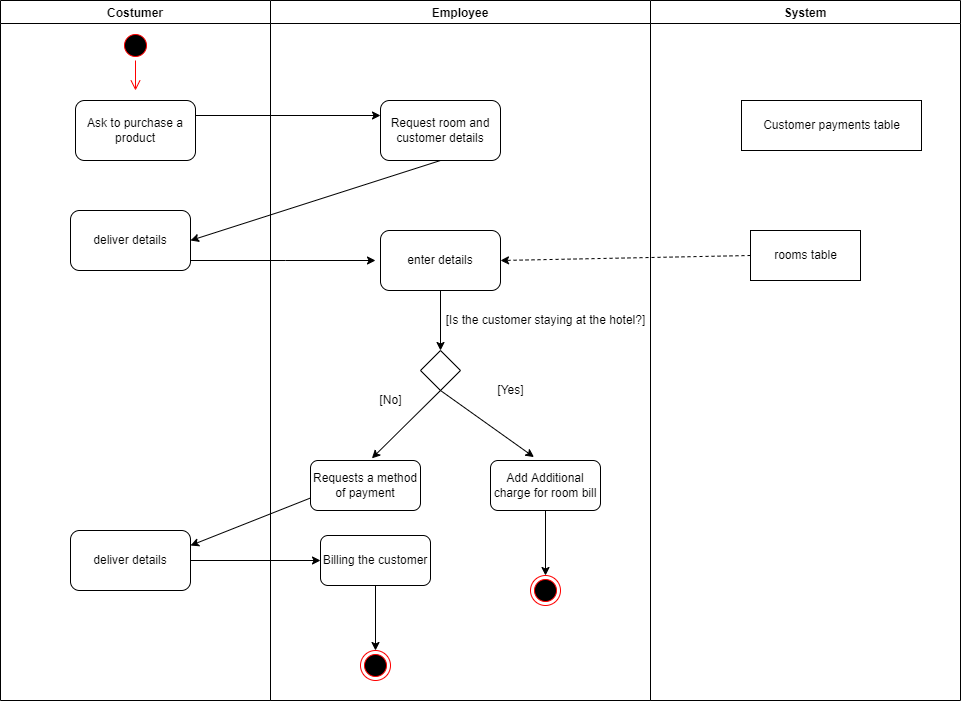

The diagram above was exported from draw.io. Its source (the exported page's mxGraphModel, read from the mxfile embedded in the PNG):
<mxGraphModel dx="2105" dy="487" grid="1" gridSize="10" guides="1" tooltips="1" connect="1" arrows="1" fold="1" page="1" pageScale="1" pageWidth="827" pageHeight="1169" math="0" shadow="0">
  <root>
    <mxCell id="0" />
    <mxCell id="1" parent="0" />
    <mxCell id="H2w01VPSgy2HC8BAvyEG-1" value="Costumer" style="swimlane;" parent="1" vertex="1">
      <mxGeometry x="-100" y="140" width="270" height="700" as="geometry" />
    </mxCell>
    <mxCell id="H2w01VPSgy2HC8BAvyEG-2" value="" style="ellipse;html=1;shape=startState;fillColor=#000000;strokeColor=#ff0000;" parent="H2w01VPSgy2HC8BAvyEG-1" vertex="1">
      <mxGeometry x="120" y="30" width="30" height="30" as="geometry" />
    </mxCell>
    <mxCell id="H2w01VPSgy2HC8BAvyEG-3" value="" style="edgeStyle=orthogonalEdgeStyle;html=1;verticalAlign=bottom;endArrow=open;endSize=8;strokeColor=#ff0000;rounded=0;" parent="H2w01VPSgy2HC8BAvyEG-1" source="H2w01VPSgy2HC8BAvyEG-2" edge="1">
      <mxGeometry relative="1" as="geometry">
        <mxPoint x="135" y="90" as="targetPoint" />
      </mxGeometry>
    </mxCell>
    <mxCell id="H2w01VPSgy2HC8BAvyEG-4" value="Ask to purchase a product" style="rounded=1;whiteSpace=wrap;html=1;" parent="H2w01VPSgy2HC8BAvyEG-1" vertex="1">
      <mxGeometry x="75" y="100" width="120" height="60" as="geometry" />
    </mxCell>
    <mxCell id="H2w01VPSgy2HC8BAvyEG-5" value="deliver details" style="rounded=1;whiteSpace=wrap;html=1;" parent="H2w01VPSgy2HC8BAvyEG-1" vertex="1">
      <mxGeometry x="70" y="210" width="120" height="60" as="geometry" />
    </mxCell>
    <mxCell id="LiQ-NQYhwlAeYyASDlA8-7" value="deliver details" style="rounded=1;whiteSpace=wrap;html=1;" parent="H2w01VPSgy2HC8BAvyEG-1" vertex="1">
      <mxGeometry x="70" y="530" width="120" height="60" as="geometry" />
    </mxCell>
    <mxCell id="H2w01VPSgy2HC8BAvyEG-7" value="Employee" style="swimlane;startSize=23;" parent="1" vertex="1">
      <mxGeometry x="170" y="140" width="380" height="700" as="geometry" />
    </mxCell>
    <mxCell id="H2w01VPSgy2HC8BAvyEG-8" value="Request room and customer details" style="rounded=1;whiteSpace=wrap;html=1;" parent="H2w01VPSgy2HC8BAvyEG-7" vertex="1">
      <mxGeometry x="110" y="100" width="120" height="60" as="geometry" />
    </mxCell>
    <mxCell id="H2w01VPSgy2HC8BAvyEG-10" value="" style="endArrow=classic;html=1;rounded=0;fontSize=12;exitX=0.5;exitY=1;exitDx=0;exitDy=0;" parent="H2w01VPSgy2HC8BAvyEG-7" source="H2w01VPSgy2HC8BAvyEG-8" edge="1">
      <mxGeometry width="50" height="50" relative="1" as="geometry">
        <mxPoint x="167.80000000000018" y="190.00000000000003" as="sourcePoint" />
        <mxPoint x="-80" y="240" as="targetPoint" />
      </mxGeometry>
    </mxCell>
    <mxCell id="H2w01VPSgy2HC8BAvyEG-15" value="" style="endArrow=classic;html=1;rounded=0;fontSize=12;entryX=0;entryY=0.25;entryDx=0;entryDy=0;exitX=1;exitY=0.25;exitDx=0;exitDy=0;" parent="H2w01VPSgy2HC8BAvyEG-7" edge="1">
      <mxGeometry width="50" height="50" relative="1" as="geometry">
        <mxPoint x="-80" y="260" as="sourcePoint" />
        <mxPoint x="105" y="260" as="targetPoint" />
        <Array as="points">
          <mxPoint x="15" y="260" />
        </Array>
      </mxGeometry>
    </mxCell>
    <mxCell id="H2w01VPSgy2HC8BAvyEG-16" value="enter details" style="rounded=1;whiteSpace=wrap;html=1;" parent="H2w01VPSgy2HC8BAvyEG-7" vertex="1">
      <mxGeometry x="110" y="230" width="120" height="60" as="geometry" />
    </mxCell>
    <mxCell id="H2w01VPSgy2HC8BAvyEG-17" value="" style="endArrow=classic;html=1;rounded=0;fontSize=12;exitX=0.5;exitY=1;exitDx=0;exitDy=0;" parent="H2w01VPSgy2HC8BAvyEG-7" source="H2w01VPSgy2HC8BAvyEG-16" edge="1">
      <mxGeometry width="50" height="50" relative="1" as="geometry">
        <mxPoint x="-135" y="380" as="sourcePoint" />
        <mxPoint x="170" y="350" as="targetPoint" />
      </mxGeometry>
    </mxCell>
    <mxCell id="H2w01VPSgy2HC8BAvyEG-28" value="" style="rhombus;whiteSpace=wrap;html=1;" parent="H2w01VPSgy2HC8BAvyEG-7" vertex="1">
      <mxGeometry x="150" y="350" width="40" height="40" as="geometry" />
    </mxCell>
    <mxCell id="LiQ-NQYhwlAeYyASDlA8-1" value="" style="endArrow=classic;html=1;rounded=0;exitX=0.5;exitY=1;exitDx=0;exitDy=0;entryX=0.395;entryY=-0.068;entryDx=0;entryDy=0;entryPerimeter=0;" parent="H2w01VPSgy2HC8BAvyEG-7" source="H2w01VPSgy2HC8BAvyEG-28" target="LiQ-NQYhwlAeYyASDlA8-13" edge="1">
      <mxGeometry width="50" height="50" relative="1" as="geometry">
        <mxPoint x="240" y="490" as="sourcePoint" />
        <mxPoint x="250" y="450" as="targetPoint" />
      </mxGeometry>
    </mxCell>
    <mxCell id="LiQ-NQYhwlAeYyASDlA8-2" value="" style="endArrow=classic;html=1;rounded=0;exitX=0.5;exitY=1;exitDx=0;exitDy=0;entryX=0.558;entryY=-0.043;entryDx=0;entryDy=0;entryPerimeter=0;" parent="H2w01VPSgy2HC8BAvyEG-7" source="H2w01VPSgy2HC8BAvyEG-28" target="LiQ-NQYhwlAeYyASDlA8-5" edge="1">
      <mxGeometry width="50" height="50" relative="1" as="geometry">
        <mxPoint x="90" y="490" as="sourcePoint" />
        <mxPoint x="100" y="450" as="targetPoint" />
      </mxGeometry>
    </mxCell>
    <mxCell id="LiQ-NQYhwlAeYyASDlA8-5" value="Requests a method of payment" style="rounded=1;whiteSpace=wrap;html=1;" parent="H2w01VPSgy2HC8BAvyEG-7" vertex="1">
      <mxGeometry x="40" y="460" width="110" height="50" as="geometry" />
    </mxCell>
    <mxCell id="LiQ-NQYhwlAeYyASDlA8-8" value="[Is the customer staying at the hotel?]" style="text;html=1;align=center;verticalAlign=middle;resizable=0;points=[];autosize=1;strokeColor=none;fillColor=none;" parent="H2w01VPSgy2HC8BAvyEG-7" vertex="1">
      <mxGeometry x="170" y="310" width="210" height="20" as="geometry" />
    </mxCell>
    <mxCell id="LiQ-NQYhwlAeYyASDlA8-10" value="Billing the customer" style="rounded=1;whiteSpace=wrap;html=1;" parent="H2w01VPSgy2HC8BAvyEG-7" vertex="1">
      <mxGeometry x="50" y="535" width="110" height="50" as="geometry" />
    </mxCell>
    <mxCell id="LiQ-NQYhwlAeYyASDlA8-12" value="" style="ellipse;html=1;shape=endState;fillColor=#000000;strokeColor=#ff0000;" parent="H2w01VPSgy2HC8BAvyEG-7" vertex="1">
      <mxGeometry x="90" y="650" width="30" height="30" as="geometry" />
    </mxCell>
    <mxCell id="LiQ-NQYhwlAeYyASDlA8-11" value="" style="endArrow=classic;html=1;rounded=0;exitX=0.5;exitY=1;exitDx=0;exitDy=0;" parent="H2w01VPSgy2HC8BAvyEG-7" source="LiQ-NQYhwlAeYyASDlA8-10" target="LiQ-NQYhwlAeYyASDlA8-12" edge="1">
      <mxGeometry width="50" height="50" relative="1" as="geometry">
        <mxPoint x="180" y="400" as="sourcePoint" />
        <mxPoint x="105" y="640" as="targetPoint" />
      </mxGeometry>
    </mxCell>
    <mxCell id="LiQ-NQYhwlAeYyASDlA8-13" value="Add Additional charge for room bill" style="rounded=1;whiteSpace=wrap;html=1;" parent="H2w01VPSgy2HC8BAvyEG-7" vertex="1">
      <mxGeometry x="220" y="460" width="110" height="50" as="geometry" />
    </mxCell>
    <mxCell id="LiQ-NQYhwlAeYyASDlA8-14" value="" style="ellipse;html=1;shape=endState;fillColor=#000000;strokeColor=#ff0000;" parent="H2w01VPSgy2HC8BAvyEG-7" vertex="1">
      <mxGeometry x="260" y="575" width="30" height="30" as="geometry" />
    </mxCell>
    <mxCell id="LiQ-NQYhwlAeYyASDlA8-15" value="" style="endArrow=classic;html=1;rounded=0;exitX=0.5;exitY=1;exitDx=0;exitDy=0;" parent="H2w01VPSgy2HC8BAvyEG-7" target="LiQ-NQYhwlAeYyASDlA8-14" edge="1">
      <mxGeometry width="50" height="50" relative="1" as="geometry">
        <mxPoint x="275" y="510" as="sourcePoint" />
        <mxPoint x="105" y="425" as="targetPoint" />
      </mxGeometry>
    </mxCell>
    <mxCell id="H2w01VPSgy2HC8BAvyEG-19" value="System" style="swimlane;" parent="1" vertex="1">
      <mxGeometry x="550" y="140" width="310" height="700" as="geometry" />
    </mxCell>
    <mxCell id="H2w01VPSgy2HC8BAvyEG-20" value="rooms table" style="html=1;" parent="H2w01VPSgy2HC8BAvyEG-19" vertex="1">
      <mxGeometry x="100" y="230" width="110" height="50" as="geometry" />
    </mxCell>
    <mxCell id="H2w01VPSgy2HC8BAvyEG-21" value="Customer payments table" style="html=1;" parent="H2w01VPSgy2HC8BAvyEG-19" vertex="1">
      <mxGeometry x="91" y="100" width="180" height="50" as="geometry" />
    </mxCell>
    <mxCell id="H2w01VPSgy2HC8BAvyEG-23" value="" style="endArrow=classic;html=1;rounded=0;fontSize=12;entryX=0;entryY=0.25;entryDx=0;entryDy=0;exitX=1;exitY=0.25;exitDx=0;exitDy=0;" parent="1" source="H2w01VPSgy2HC8BAvyEG-4" target="H2w01VPSgy2HC8BAvyEG-8" edge="1">
      <mxGeometry width="50" height="50" relative="1" as="geometry">
        <mxPoint x="100" y="420" as="sourcePoint" />
        <mxPoint x="180" y="390" as="targetPoint" />
      </mxGeometry>
    </mxCell>
    <mxCell id="H2w01VPSgy2HC8BAvyEG-22" value="" style="endArrow=classic;html=1;rounded=0;fontSize=12;entryX=1;entryY=0.5;entryDx=0;entryDy=0;dashed=1;exitX=0;exitY=0.5;exitDx=0;exitDy=0;" parent="1" source="H2w01VPSgy2HC8BAvyEG-20" target="H2w01VPSgy2HC8BAvyEG-16" edge="1">
      <mxGeometry width="50" height="50" relative="1" as="geometry">
        <mxPoint x="582" y="400" as="sourcePoint" />
        <mxPoint x="712" y="410" as="targetPoint" />
      </mxGeometry>
    </mxCell>
    <mxCell id="LiQ-NQYhwlAeYyASDlA8-3" value="[Yes]" style="text;html=1;align=center;verticalAlign=middle;resizable=0;points=[];autosize=1;strokeColor=none;fillColor=none;" parent="1" vertex="1">
      <mxGeometry x="390" y="520" width="40" height="20" as="geometry" />
    </mxCell>
    <mxCell id="LiQ-NQYhwlAeYyASDlA8-4" value="[No]" style="text;html=1;align=center;verticalAlign=middle;resizable=0;points=[];autosize=1;strokeColor=none;fillColor=none;" parent="1" vertex="1">
      <mxGeometry x="270" y="530" width="40" height="20" as="geometry" />
    </mxCell>
    <mxCell id="LiQ-NQYhwlAeYyASDlA8-6" value="" style="endArrow=classic;html=1;rounded=0;exitX=0;exitY=0.75;exitDx=0;exitDy=0;entryX=1;entryY=0.25;entryDx=0;entryDy=0;" parent="1" source="LiQ-NQYhwlAeYyASDlA8-5" target="LiQ-NQYhwlAeYyASDlA8-7" edge="1">
      <mxGeometry width="50" height="50" relative="1" as="geometry">
        <mxPoint x="350" y="540" as="sourcePoint" />
        <mxPoint x="70" y="680" as="targetPoint" />
      </mxGeometry>
    </mxCell>
    <mxCell id="LiQ-NQYhwlAeYyASDlA8-9" value="" style="endArrow=classic;html=1;rounded=0;exitX=1;exitY=0.5;exitDx=0;exitDy=0;entryX=0;entryY=0.5;entryDx=0;entryDy=0;" parent="1" source="LiQ-NQYhwlAeYyASDlA8-7" target="LiQ-NQYhwlAeYyASDlA8-10" edge="1">
      <mxGeometry width="50" height="50" relative="1" as="geometry">
        <mxPoint x="230" y="740" as="sourcePoint" />
        <mxPoint x="220" y="700" as="targetPoint" />
      </mxGeometry>
    </mxCell>
  </root>
</mxGraphModel>